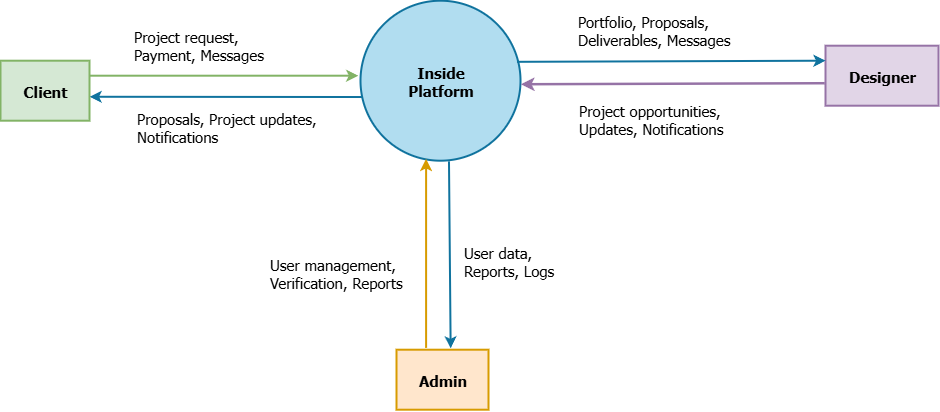

The diagram above was exported from draw.io. Its source (the exported page's mxGraphModel, read from the mxfile embedded in the PNG):
<mxGraphModel dx="1293" dy="974" grid="0" gridSize="10" guides="1" tooltips="1" connect="1" arrows="1" fold="1" page="1" pageScale="1" pageWidth="1169" pageHeight="827" math="0" shadow="0">
  <root>
    <mxCell id="Mf8frDYHoV4FeKXkaB2E-0" />
    <mxCell id="Mf8frDYHoV4FeKXkaB2E-1" parent="Mf8frDYHoV4FeKXkaB2E-0" />
    <mxCell id="Mf8frDYHoV4FeKXkaB2E-3" parent="Mf8frDYHoV4FeKXkaB2E-1" style="ellipse;whiteSpace=wrap;html=1;fontFamily=Tahoma;fontStyle=1;fontSize=15;fillColor=#b1ddf0;strokeColor=#10739e;strokeWidth=2;aspect=fixed;" value="Inside&#10;Platform" vertex="1">
      <mxGeometry height="160" width="160" x="499" y="167" as="geometry" />
    </mxCell>
    <mxCell id="Mf8frDYHoV4FeKXkaB2E-4" parent="Mf8frDYHoV4FeKXkaB2E-1" style="whiteSpace=wrap;html=1;rounded=0;fontFamily=Tahoma;fontStyle=1;fontSize=15;fillColor=#d5e8d4;strokeColor=#82b366;strokeWidth=2;" value="Client" vertex="1">
      <mxGeometry height="60" width="89" x="139" y="227" as="geometry" />
    </mxCell>
    <mxCell id="Mf8frDYHoV4FeKXkaB2E-5" parent="Mf8frDYHoV4FeKXkaB2E-1" style="whiteSpace=wrap;html=1;rounded=0;fontFamily=Tahoma;fontStyle=1;fontSize=15;fillColor=#e1d5e7;strokeColor=#9673a6;strokeWidth=2;" value="Designer" vertex="1">
      <mxGeometry height="60" width="113" x="964" y="212" as="geometry" />
    </mxCell>
    <mxCell id="Mf8frDYHoV4FeKXkaB2E-6" parent="Mf8frDYHoV4FeKXkaB2E-1" style="whiteSpace=wrap;html=1;rounded=0;fontFamily=Tahoma;fontStyle=1;fontSize=15;fillColor=#ffe6cc;strokeColor=#d79b00;strokeWidth=2;" value="Admin" vertex="1">
      <mxGeometry height="60" width="92" x="535" y="516" as="geometry" />
    </mxCell>
    <mxCell id="Mf8frDYHoV4FeKXkaB2E-9" edge="1" parent="Mf8frDYHoV4FeKXkaB2E-1" source="Mf8frDYHoV4FeKXkaB2E-4" style="endArrow=classic;html=1;rounded=0;strokeWidth=2;fontFamily=Tahoma;fontSize=15;fontStyle=0;align=left;verticalAlign=bottom;labelPosition=center;verticalLabelPosition=top;fillColor=#d5e8d4;strokeColor=#82b366;exitX=1;exitY=0.25;exitDx=0;exitDy=0;" value="&lt;div&gt;&lt;span style=&quot;font-size: 15px;&quot;&gt;Project request,&lt;/span&gt;&lt;/div&gt;&lt;div&gt;&lt;span style=&quot;font-size: 15px;&quot;&gt;Payment, Messages&lt;/span&gt;&lt;/div&gt;">
      <mxGeometry relative="1" x="-0.6811" y="10" as="geometry">
        <mxPoint as="offset" />
        <mxPoint x="496.77" y="242" as="targetPoint" />
      </mxGeometry>
    </mxCell>
    <mxCell id="Mf8frDYHoV4FeKXkaB2E-10" edge="1" parent="Mf8frDYHoV4FeKXkaB2E-1" source="Mf8frDYHoV4FeKXkaB2E-3" style="endArrow=classic;html=1;rounded=0;strokeWidth=2;fontFamily=Tahoma;fontSize=15;fontStyle=0;align=left;verticalAlign=top;labelPosition=center;verticalLabelPosition=bottom;fillColor=#b1ddf0;strokeColor=#10739e;exitX=0.013;exitY=0.602;exitDx=0;exitDy=0;entryX=1.001;entryY=0.601;entryDx=0;entryDy=0;exitPerimeter=0;entryPerimeter=0;" target="Mf8frDYHoV4FeKXkaB2E-4" value="&lt;div&gt;&lt;span style=&quot;font-size: 15px;&quot;&gt;Proposals, Project updates,&lt;/span&gt;&lt;/div&gt;&lt;div&gt;&lt;span style=&quot;font-size: 15px;&quot;&gt;Notifications&lt;/span&gt;&lt;/div&gt;&lt;div&gt;&lt;br&gt;&lt;/div&gt;">
      <mxGeometry relative="1" x="0.6657" y="6" as="geometry">
        <mxPoint as="offset" />
      </mxGeometry>
    </mxCell>
    <mxCell id="Mf8frDYHoV4FeKXkaB2E-11" edge="1" parent="Mf8frDYHoV4FeKXkaB2E-1" source="Mf8frDYHoV4FeKXkaB2E-5" style="endArrow=classic;html=1;rounded=0;strokeWidth=2.5;fontFamily=Tahoma;fontSize=15;fontStyle=0;align=left;verticalAlign=bottom;labelPosition=center;verticalLabelPosition=top;fillColor=#e1d5e7;strokeColor=#9673a6;exitX=-0.011;exitY=0.617;exitDx=0;exitDy=0;entryX=0.999;entryY=0.519;entryDx=0;entryDy=0;exitPerimeter=0;entryPerimeter=0;" target="Mf8frDYHoV4FeKXkaB2E-3" value="&lt;div&gt;&lt;span style=&quot;font-size: 15px;&quot;&gt;Portfolio, Proposals,&lt;/span&gt;&lt;/div&gt;&lt;div&gt;&lt;span style=&quot;font-size: 15px;&quot;&gt;Deliverables, Messages&lt;/span&gt;&lt;/div&gt;">
      <mxGeometry relative="1" x="0.6375" y="-33" as="geometry">
        <mxPoint as="offset" />
      </mxGeometry>
    </mxCell>
    <mxCell id="Mf8frDYHoV4FeKXkaB2E-12" edge="1" parent="Mf8frDYHoV4FeKXkaB2E-1" source="Mf8frDYHoV4FeKXkaB2E-3" style="endArrow=classic;html=1;rounded=0;strokeWidth=2;fontFamily=Tahoma;fontSize=15;fontStyle=0;align=left;verticalAlign=top;labelPosition=center;verticalLabelPosition=bottom;fillColor=#b1ddf0;strokeColor=#10739e;exitX=0.978;exitY=0.382;exitDx=0;exitDy=0;entryX=0;entryY=0.25;entryDx=0;entryDy=0;exitPerimeter=0;" target="Mf8frDYHoV4FeKXkaB2E-5" value="&lt;div&gt;&lt;span style=&quot;font-size: 15px;&quot;&gt;Project opportunities,&lt;/span&gt;&lt;/div&gt;&lt;div&gt;&lt;span style=&quot;font-size: 15px;&quot;&gt;Updates, Notifications&lt;/span&gt;&lt;/div&gt;">
      <mxGeometry relative="1" x="-0.6097" y="-33" as="geometry">
        <mxPoint as="offset" />
      </mxGeometry>
    </mxCell>
    <mxCell id="Mf8frDYHoV4FeKXkaB2E-13" edge="1" parent="Mf8frDYHoV4FeKXkaB2E-1" style="endArrow=classic;html=1;rounded=0;strokeWidth=2;fontFamily=Tahoma;fontSize=15;fontStyle=0;align=left;verticalAlign=bottom;labelPosition=center;verticalLabelPosition=top;fillColor=#ffe6cc;strokeColor=#d79b00;entryX=0.41;entryY=0.989;entryDx=0;entryDy=0;entryPerimeter=0;" target="Mf8frDYHoV4FeKXkaB2E-3" value="&lt;div&gt;&lt;span style=&quot;font-size: 15px;&quot;&gt;User data,&lt;/span&gt;&lt;/div&gt;&lt;div&gt;&lt;span style=&quot;font-size: 15px;&quot;&gt;Reports, Logs&lt;/span&gt;&lt;/div&gt;">
      <mxGeometry relative="1" x="-0.3008" y="-36" as="geometry">
        <mxPoint as="offset" />
        <mxPoint x="564.6" y="514.18" as="sourcePoint" />
      </mxGeometry>
    </mxCell>
    <mxCell id="Mf8frDYHoV4FeKXkaB2E-14" edge="1" parent="Mf8frDYHoV4FeKXkaB2E-1" source="Mf8frDYHoV4FeKXkaB2E-3" style="endArrow=classic;html=1;rounded=0;strokeWidth=2;fontFamily=Tahoma;fontSize=15;fontStyle=0;align=left;verticalAlign=top;labelPosition=center;verticalLabelPosition=bottom;fillColor=#b1ddf0;strokeColor=#10739e;exitX=0.553;exitY=1.004;exitDx=0;exitDy=0;exitPerimeter=0;" value="&lt;div&gt;&lt;span style=&quot;font-size: 15px;&quot;&gt;User management,&lt;/span&gt;&lt;/div&gt;&lt;div&gt;&lt;span style=&quot;font-size: 15px;&quot;&gt;Verification, Reports&lt;/span&gt;&lt;/div&gt;">
      <mxGeometry relative="1" x="-0.0874" y="-182" as="geometry">
        <mxPoint as="offset" />
        <mxPoint x="589.15" y="514.62" as="targetPoint" />
      </mxGeometry>
    </mxCell>
  </root>
</mxGraphModel>